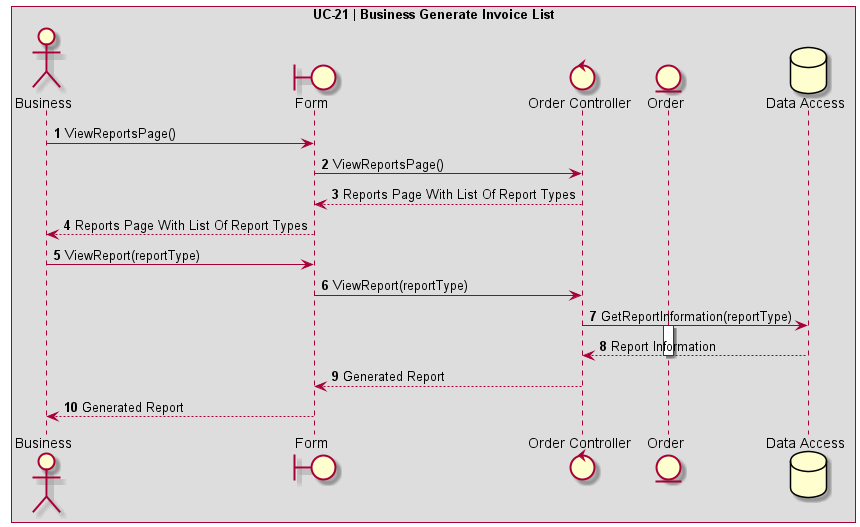

The diagram above was rendered by PlantUML. Its source (embedded in the PNG):
@startuml UC-21 | Business Generate Invoice List

' Formatting
Autonumber
skinparam BoxPadding 10
skinparam ParticipantPadding 10
box "UC-21 | Business Generate Invoice List"

' Actors
actor Business as "Business"
boundary Form
control OrderController as "Order Controller"
entity Order as "Order"
database DB as "Data Access"

' Code
Business -> Form: ViewReportsPage()
Form -> OrderController: ViewReportsPage()
OrderController --> Form: Reports Page With List Of Report Types
Form --> Business: Reports Page With List Of Report Types

Business -> Form: ViewReport(reportType)
Form -> OrderController: ViewReport(reportType)
OrderController -> DB: GetReportInformation(reportType)
activate Order
DB --> OrderController: Report Information
deactivate Order
OrderController --> Form: Generated Report
Form --> Business: Generated Report
@enduml